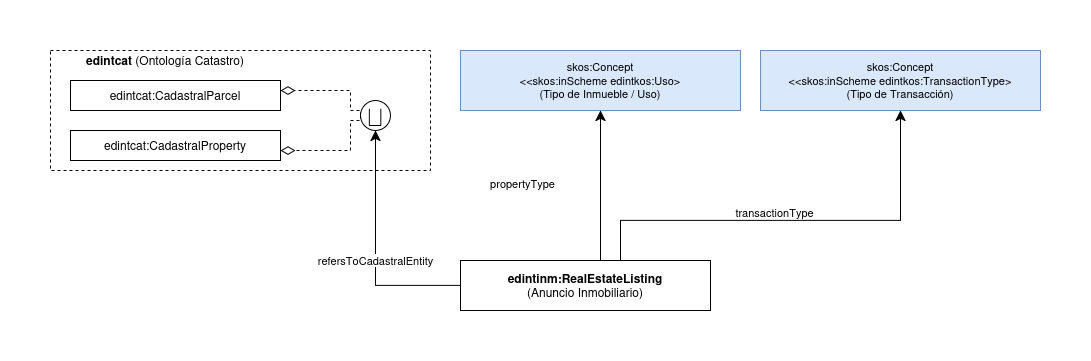

The diagram above was exported from draw.io. Its source (the exported page's mxGraphModel, read from the mxfile embedded in the PNG):
<mxGraphModel dx="2257" dy="1425" grid="1" gridSize="10" guides="1" tooltips="1" connect="1" arrows="1" fold="1" page="1" pageScale="1" pageWidth="1169" pageHeight="827" math="0" shadow="0">
  <root>
    <mxCell id="0" />
    <mxCell id="1" parent="0" />
    <mxCell id="listing" parent="1" style="rounded=0;whiteSpace=wrap;html=1;strokeColor=#000000;fontSize=12;" value="&lt;b&gt;edintinm:RealEstateListing&lt;/b&gt;&lt;div&gt;(Anuncio Inmobiliario)&lt;/div&gt;" vertex="1">
      <mxGeometry height="50" width="250" x="-240" y="-560" as="geometry" />
    </mxCell>
    <mxCell id="skos-trans" parent="1" style="verticalAlign=middle;align=center;shape=stencil(nZBLDoAgDERP0z3SIyjew0SURgSD+Lu9kMZoXLhwN9O+tukAlrNpJg1SzDH4QW/URgNYgZTkjA4UkwJUgGXng+6DX1zLfmoymdXo17xh5zmRJ6Q42BWCfc2oJfdAr+Yv+AP9Cb7OJ3H/2JG1HNGz/84klThPVCc=);labelBackgroundColor=none;rounded=0;html=1;whiteSpace=wrap;fillColor=#dae8fc;strokeColor=#6c8ebf;fontSize=11;" value="&lt;div&gt;skos:Concept&lt;/div&gt;&lt;div&gt;&amp;lt;&amp;lt;skos:inScheme edintkos:TransactionType&amp;gt;&lt;/div&gt;&lt;div&gt;(Tipo de Transacción)&lt;/div&gt;" vertex="1">
      <mxGeometry height="60" width="280" x="60" y="-770" as="geometry" />
    </mxCell>
    <mxCell id="skos-proptype" parent="1" style="verticalAlign=middle;align=center;shape=stencil(nZBLDoAgDERP0z3SIyjew0SURgSD+Lu9kMZoXLhwN9O+tukAlrNpJg1SzDH4QW/URgNYgZTkjA4UkwJUgGXng+6DX1zLfmoymdXo17xh5zmRJ6Q42BWCfc2oJfdAr+Yv+AP9Cb7OJ3H/2JG1HNGz/84klThPVCc=);labelBackgroundColor=none;rounded=0;html=1;whiteSpace=wrap;fillColor=#dae8fc;strokeColor=#6c8ebf;fontSize=11;" value="&lt;div&gt;skos:Concept&lt;/div&gt;&lt;div&gt;&amp;lt;&amp;lt;skos:inScheme edintkos:Uso&amp;gt;&lt;/div&gt;&lt;div&gt;(Tipo de Inmueble / Uso)&lt;/div&gt;" vertex="1">
      <mxGeometry height="60" width="280" x="-240" y="-770" as="geometry" />
    </mxCell>
    <mxCell id="edge-listing-union" edge="1" parent="1" source="listing" style="endArrow=classic;html=1;endSize=8;arcSize=0;rounded=0;edgeStyle=orthogonalEdgeStyle;" target="union1">
      <mxGeometry relative="1" as="geometry">
        <Array as="points">
          <mxPoint x="-325" y="-535" />
        </Array>
      </mxGeometry>
    </mxCell>
    <mxCell id="edge-listing-union-label" connectable="0" parent="edge-listing-union" style="text;html=1;align=center;verticalAlign=middle;resizable=0;points=[];fontSize=11;labelBackgroundColor=#ffffff;" value="refersToCadastralEntity" vertex="1">
      <mxGeometry relative="1" x="-0.15" as="geometry">
        <mxPoint y="-8" as="offset" />
      </mxGeometry>
    </mxCell>
    <mxCell id="edge-listing-trans" edge="1" parent="1" source="listing" style="endArrow=classic;html=1;rounded=0;endSize=8;arcSize=0;edgeStyle=orthogonalEdgeStyle;" target="skos-trans">
      <mxGeometry relative="1" as="geometry">
        <Array as="points">
          <mxPoint x="-80" y="-600" />
          <mxPoint x="200" y="-600" />
        </Array>
      </mxGeometry>
    </mxCell>
    <mxCell id="edge-listing-trans-label" connectable="0" parent="edge-listing-trans" style="text;html=1;align=center;verticalAlign=middle;resizable=0;points=[];fontSize=11;labelBackgroundColor=#ffffff;" value="transactionType" vertex="1">
      <mxGeometry relative="1" x="-0.1" as="geometry">
        <mxPoint y="-8" as="offset" />
      </mxGeometry>
    </mxCell>
    <mxCell id="edge-listing-proptype" edge="1" parent="1" source="listing" style="endArrow=classic;html=1;rounded=0;endSize=8;arcSize=0;edgeStyle=orthogonalEdgeStyle;" target="skos-proptype">
      <mxGeometry relative="1" as="geometry">
        <Array as="points">
          <mxPoint x="-100" y="-600" />
          <mxPoint x="-100" y="-600" />
        </Array>
      </mxGeometry>
    </mxCell>
    <mxCell id="edge-listing-proptype-label" connectable="0" parent="edge-listing-proptype" style="text;html=1;align=center;verticalAlign=middle;resizable=0;points=[];fontSize=11;labelBackgroundColor=#ffffff;" value="propertyType" vertex="1">
      <mxGeometry relative="1" x="-0.1" as="geometry">
        <mxPoint x="-78" y="-10" as="offset" />
      </mxGeometry>
    </mxCell>
    <mxCell id="cat-group" parent="1" style="rounded=0;whiteSpace=wrap;html=1;fillColor=none;dashed=1;fontSize=11;strokeColor=#000000;" value="" vertex="1">
      <mxGeometry height="120" width="380" x="-650" y="-770" as="geometry" />
    </mxCell>
    <mxCell id="cat-label" parent="1" style="text;html=1;whiteSpace=wrap;strokeColor=none;fillColor=none;align=center;verticalAlign=middle;rounded=0;fontStyle=0;fontSize=12;" value="&lt;b&gt;edintcat&lt;/b&gt; (Ontología Catastro)" vertex="1">
      <mxGeometry height="20" width="210" x="-640" y="-770" as="geometry" />
    </mxCell>
    <mxCell id="cat-parcel" parent="1" style="verticalAlign=middle;align=center;shape=stencil(nZBLDoAgDERP0z3SIyjew0SURgSD+Lu9kMZoXLhwN9O+tukAlrNpJg1SzDH4QW/URgNYgZTkjA4UkwJUgGXng+6DX1zLfmoymdXo17xh5zmRJ6Q42BWCfc2oJfdAr+Yv+AP9Cb7OJ3H/2JG1HNGz/84klThPVCc=);labelBackgroundColor=none;rounded=0;html=1;whiteSpace=wrap;fontSize=12;" value="&lt;font style=&quot;font-size: 12px;&quot;&gt;edintcat:CadastralParcel&lt;/font&gt;" vertex="1">
      <mxGeometry height="30" width="210" x="-630" y="-740" as="geometry" />
    </mxCell>
    <mxCell id="cat-property" parent="1" style="verticalAlign=middle;align=center;shape=stencil(nZBLDoAgDERP0z3SIyjew0SURgSD+Lu9kMZoXLhwN9O+tukAlrNpJg1SzDH4QW/URgNYgZTkjA4UkwJUgGXng+6DX1zLfmoymdXo17xh5zmRJ6Q42BWCfc2oJfdAr+Yv+AP9Cb7OJ3H/2JG1HNGz/84klThPVCc=);labelBackgroundColor=none;rounded=0;html=1;whiteSpace=wrap;fontSize=12;" value="&lt;font style=&quot;font-size: 12px;&quot;&gt;edintcat:CadastralProperty&lt;/font&gt;" vertex="1">
      <mxGeometry height="30" width="210" x="-630" y="-690" as="geometry" />
    </mxCell>
    <mxCell id="union1" parent="1" style="ellipse;whiteSpace=wrap;html=1;aspect=fixed;fontSize=17;" value="⨆" vertex="1">
      <mxGeometry height="30" width="30" x="-340" y="-720" as="geometry" />
    </mxCell>
    <mxCell id="edge-union-parcel" edge="1" parent="1" source="union1" style="endArrow=diamondThin;endSize=12;html=1;fontColor=#000099;endFill=0;dashed=1;arcSize=0;rounded=0;fontSize=12;edgeStyle=orthogonalEdgeStyle;exitX=0;exitY=0.5;exitDx=0;exitDy=0;" target="cat-parcel">
      <mxGeometry relative="1" as="geometry">
        <Array as="points">
          <mxPoint x="-350" y="-710" />
          <mxPoint x="-350" y="-730" />
        </Array>
      </mxGeometry>
    </mxCell>
    <mxCell id="edge-union-property" edge="1" parent="1" source="union1" style="endArrow=diamondThin;endSize=12;html=1;fontColor=#000099;endFill=0;dashed=1;arcSize=0;rounded=0;fontSize=12;edgeStyle=orthogonalEdgeStyle;exitX=0;exitY=0.5;exitDx=0;exitDy=0;" target="cat-property">
      <mxGeometry relative="1" as="geometry">
        <Array as="points">
          <mxPoint x="-340" y="-700" />
          <mxPoint x="-350" y="-700" />
          <mxPoint x="-350" y="-670" />
        </Array>
      </mxGeometry>
    </mxCell>
  </root>
</mxGraphModel>